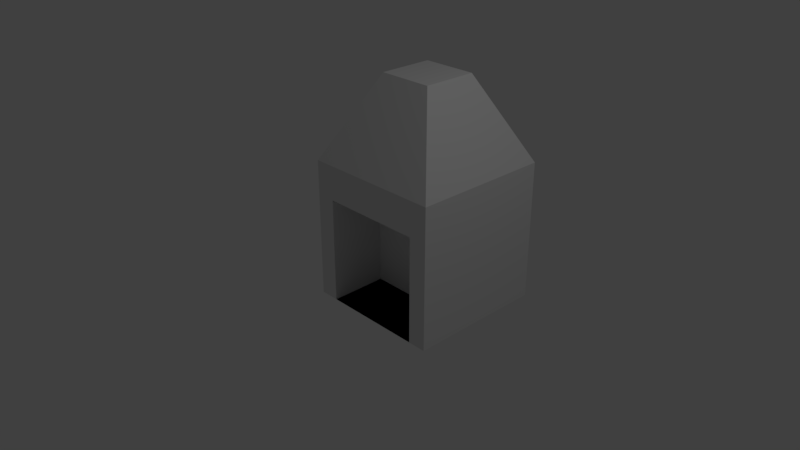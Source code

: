 # Source: fireplace.blend  (saved by Blender 2.79.0; exported with 4.5.12 LTS)
import bpy
from mathutils import Matrix  # noqa: F401  (used for matrix-valued properties, if any)

bpy.ops.wm.read_factory_settings(use_empty=True)
scene = bpy.context.scene
scene.name = 'Scene'

# ---- collections
col_collection_1 = bpy.data.collections.new('Collection 1'); scene.collection.children.link(col_collection_1)

# ---- world
world_world = bpy.data.worlds.new('World'); scene.world = world_world
world_world.color = (0.05088, 0.05088, 0.05088)
world_world.use_sun_shadow = False
world_world.sun_shadow_jitter_overblur = 0.0
world_world.cycles.sampling_method = 'MANUAL'

# ---- cameras
cam_camera = bpy.data.cameras.new('Camera')
cam_camera.clip_end = 100.0
cam_camera.lens = 35.0
cam_camera.sensor_width = 32.0
cam_camera.sensor_height = 18.0
cam_camera.ortho_scale = 7.314
cam_camera.dof.focus_distance = 0.0
cam_camera.dof.aperture_fstop = 128.0

# ---- lights
light_lamp = bpy.data.lights.new('Lamp', 'POINT')
light_lamp.transmission_factor = 0.0
light_lamp.cutoff_distance = 30.0
light_lamp.energy = 100.0
light_lamp.shadow_buffer_clip_start = 1.001
light_lamp.shadow_soft_size = 0.1
light_lamp.shadow_maximum_resolution = 0.006
light_lamp.use_absolute_resolution = True

# ---- meshes
me_cube_001 = bpy.data.meshes.new('Cube.001')
me_cube_001.from_pydata([(1.011, 2.0, 1.004), (1.011, 2.0, -0.9963), (1.011, -1.305e-05, 1.004), (1.011, -1.305e-05, -0.9963), (-0.989, 2.0, 1.004), (-0.989, 2.0, -0.9963), (-0.989, -1.305e-05, 1.004), (-0.989, -1.305e-05, -0.9963), (0.7482, -1.305e-05, 1.004), (0.7482, -1.305e-05, -0.9963), (0.7482, 2.0, 1.004), (0.7482, 2.0, -0.9963), (-0.7117, -1.305e-05, 1.004), (-0.7117, 2.0, -0.9963), (-0.7117, -1.305e-05, -0.9963), (-0.7117, 2.0, 1.004), (1.011, 2.0, 0.5151), (-0.989, 2.0, 0.5151), (-0.989, -1.305e-05, 0.5151), (1.011, -1.305e-05, 0.5151), (0.7482, -1.305e-05, 0.5151), (0.7482, 2.0, 0.5151), (-0.7117, 2.0, 0.5151), (-0.7117, -1.305e-05, 0.5151), (-0.7117, 0.8291, -0.9963), (0.7482, 0.8291, -0.9963), (0.7482, 0.8291, 0.5151), (-0.7117, 0.8291, 0.5151), (-0.2683, 0.6104, 2.195), (-0.3764, 0.6104, 2.195), (0.4028, 1.39, 2.195), (0.4028, 0.6104, 2.195), (-0.3764, 1.39, 2.195), (0.3004, 1.39, 2.195), (0.3004, 0.6104, 2.195), (-0.2683, 1.39, 2.195), (0.7482, -1.305e-05, 1.004), (-0.7117, -1.305e-05, 1.004), (0.7482, -1.305e-05, 0.5151), (-0.7117, -1.305e-05, 0.5151)], [], [(21, 10, 0, 16), (4, 6, 29, 32), (18, 6, 4, 17), (23, 12, 6, 18), (16, 0, 2, 19), (11, 1, 3, 9), (13, 11, 9, 14), (19, 2, 8, 20), (12, 8, 34, 28), (22, 15, 10, 21), (17, 4, 15, 22), (5, 13, 14, 7), (8, 12, 37, 36), (6, 12, 28, 29), (20, 23, 27, 26), (5, 17, 22, 13), (13, 22, 21, 11), (3, 19, 20, 9), (1, 16, 19, 3), (14, 23, 18, 7), (7, 18, 17, 5), (11, 21, 16, 1), (25, 26, 27, 24), (9, 20, 26, 25), (23, 14, 24, 27), (14, 9, 25, 24), (35, 32, 29, 28), (30, 33, 34, 31), (33, 35, 28, 34), (10, 15, 35, 33), (15, 4, 32, 35), (8, 2, 31, 34), (0, 10, 33, 30), (2, 0, 30, 31), (38, 36, 37, 39), (23, 20, 38, 39), (20, 8, 36, 38), (12, 23, 39, 37)])
me_cube_001.use_remesh_preserve_volume = False
me_cube_001.use_remesh_preserve_attributes = False
me_cube_001.use_mirror_vertex_groups = False
me_cube_001.update()

# ---- objects
ob_cube = bpy.data.objects.new('Cube', me_cube_001)
ob_lamp = bpy.data.objects.new('Lamp', light_lamp)
ob_camera = bpy.data.objects.new('Camera', cam_camera)

# ---- transforms, parenting, visibility, modifiers, constraints
ob_cube.location = (0.0, 0.0, 0.0)
ob_cube.lineart.crease_threshold = 0.0
ob_lamp.location = (4.076, 1.005, 5.904)
ob_lamp.rotation_euler = (0.6503, 0.05522, 1.866)
ob_lamp.lock_rotations_4d = False
ob_lamp.empty_display_type = 'ARROWS'
ob_lamp.color = (0.0, 0.0, 0.0, 0.0)
ob_lamp.lineart.crease_threshold = 0.0
ob_camera.location = (7.481, -6.508, 5.344)
ob_camera.rotation_euler = (1.109, 0.0, 0.8149)
ob_camera.lock_rotations_4d = False
ob_camera.empty_display_type = 'ARROWS'
ob_camera.color = (0.0, 0.0, 0.0, 0.0)
ob_camera.display_type = 'WIRE'
ob_camera.lineart.crease_threshold = 0.0

# ---- collection membership
col_collection_1.objects.link(ob_cube)
col_collection_1.objects.link(ob_lamp)
col_collection_1.objects.link(ob_camera)

# ---- scene / render settings (as saved in the file)
scene.camera = ob_camera
scene.frame_start = 1; scene.frame_end = 250; scene.frame_set(1)
scene.render.engine = 'BLENDER_EEVEE_NEXT'
scene.render.resolution_percentage = 50
scene.render.dither_intensity = 0.0
scene.cycles.use_denoising = False
scene.cycles.samples = 128
scene.cycles.sampling_pattern = 'TABULATED_SOBOL'
scene.cycles.use_adaptive_sampling = False
scene.cycles.use_light_tree = False
scene.cycles.blur_glossy = 0.0
scene.cycles.sample_clamp_indirect = 0.0
scene.view_settings.view_transform = 'Standard'
bpy.context.view_layer.update()
